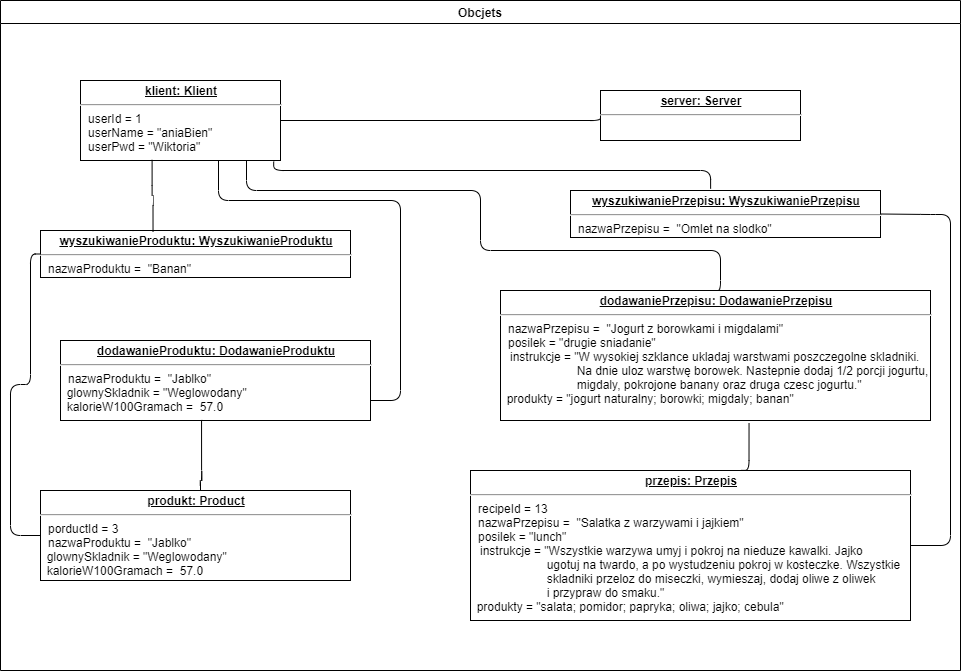

The diagram above was exported from draw.io. Its source (the exported page's mxGraphModel, read from the mxfile embedded in the PNG):
<mxGraphModel dx="1038" dy="548" grid="1" gridSize="10" guides="1" tooltips="1" connect="1" arrows="1" fold="1" page="1" pageScale="1" pageWidth="1169" pageHeight="826" background="#ffffff" math="0" shadow="0">
  <root>
    <mxCell id="0" />
    <mxCell id="1" parent="0" />
    <mxCell id="2" value="Obcjets" style="swimlane;whiteSpace=wrap" parent="1" vertex="1">
      <mxGeometry x="60" y="10" width="960" height="670" as="geometry" />
    </mxCell>
    <mxCell id="b4L1eVKrCasmwDzjQs01-42" value="&lt;p style=&quot;margin: 0px ; margin-top: 4px ; text-align: center ; text-decoration: underline&quot;&gt;&lt;b&gt;server: Server&lt;/b&gt;&lt;/p&gt;&lt;hr&gt;&lt;p style=&quot;margin: 0px ; margin-left: 8px&quot;&gt;&lt;br&gt;&lt;/p&gt;" style="verticalAlign=top;align=left;overflow=fill;fontSize=12;fontFamily=Helvetica;html=1;" vertex="1" parent="2">
      <mxGeometry x="600" y="90" width="200" height="50" as="geometry" />
    </mxCell>
    <mxCell id="b4L1eVKrCasmwDzjQs01-45" value="&lt;p style=&quot;margin: 0px ; margin-top: 4px ; text-align: center ; text-decoration: underline&quot;&gt;&lt;b&gt;klient: Klient&lt;/b&gt;&lt;/p&gt;&lt;hr&gt;&lt;p style=&quot;margin: 0px ; margin-left: 8px&quot;&gt;userId = 1&lt;br&gt;userName = &quot;aniaBien&quot;&lt;br&gt;userPwd = &quot;Wiktoria&quot;&lt;/p&gt;" style="verticalAlign=top;align=left;overflow=fill;fontSize=12;fontFamily=Helvetica;html=1;" vertex="1" parent="2">
      <mxGeometry x="80" y="80" width="200" height="80" as="geometry" />
    </mxCell>
    <mxCell id="b4L1eVKrCasmwDzjQs01-46" value="&lt;p style=&quot;margin: 0px ; margin-top: 4px ; text-align: center ; text-decoration: underline&quot;&gt;&lt;b&gt;wyszukiwanieProduktu: WyszukiwanieProduktu&lt;/b&gt;&lt;/p&gt;&lt;hr&gt;&lt;p style=&quot;margin: 0px ; margin-left: 8px&quot;&gt;nazwaProduktu =&amp;nbsp; &quot;Banan&quot;&lt;br&gt;&lt;br&gt;&lt;/p&gt;" style="verticalAlign=top;align=left;overflow=fill;fontSize=12;fontFamily=Helvetica;html=1;" vertex="1" parent="2">
      <mxGeometry x="40" y="230" width="310" height="47" as="geometry" />
    </mxCell>
    <mxCell id="b4L1eVKrCasmwDzjQs01-47" value="&lt;p style=&quot;margin: 0px ; margin-top: 4px ; text-align: center ; text-decoration: underline&quot;&gt;&lt;b&gt;wyszukiwaniePrzepisu: WyszukiwaniePrzepisu&lt;/b&gt;&lt;/p&gt;&lt;hr&gt;&lt;p style=&quot;margin: 0px ; margin-left: 8px&quot;&gt;nazwaPrzepisu =&amp;nbsp; &quot;Omlet na slodko&quot;&lt;br&gt;&lt;br&gt;&lt;/p&gt;" style="verticalAlign=top;align=left;overflow=fill;fontSize=12;fontFamily=Helvetica;html=1;" vertex="1" parent="2">
      <mxGeometry x="570" y="190" width="310" height="47" as="geometry" />
    </mxCell>
    <mxCell id="b4L1eVKrCasmwDzjQs01-48" value="&lt;p style=&quot;margin: 0px ; margin-top: 4px ; text-align: center ; text-decoration: underline&quot;&gt;&lt;b&gt;dodawanieProduktu: DodawanieProduktu&lt;/b&gt;&lt;/p&gt;&lt;hr&gt;&lt;p style=&quot;margin: 0px ; margin-left: 8px&quot;&gt;nazwaProduktu =&amp;nbsp; &quot;Jablko&quot;&lt;/p&gt;&amp;nbsp; glownySkladnik =&amp;nbsp;&lt;span&gt;&quot;Weglowodany&quot;&lt;/span&gt;&lt;br&gt;&amp;nbsp; kalorieW100Gramach&amp;nbsp;&lt;span&gt;=&amp;nbsp; 57.0&lt;br&gt;&lt;/span&gt;&lt;p style=&quot;margin: 0px ; margin-left: 8px&quot;&gt;&lt;br&gt;&lt;/p&gt;" style="verticalAlign=top;align=left;overflow=fill;fontSize=12;fontFamily=Helvetica;html=1;" vertex="1" parent="2">
      <mxGeometry x="60" y="340" width="310" height="80" as="geometry" />
    </mxCell>
    <mxCell id="b4L1eVKrCasmwDzjQs01-49" value="&lt;p style=&quot;margin: 0px ; margin-top: 4px ; text-align: center ; text-decoration: underline&quot;&gt;&lt;b&gt;produkt: Product&lt;/b&gt;&lt;/p&gt;&lt;hr&gt;&lt;p style=&quot;margin: 0px ; margin-left: 8px&quot;&gt;porductId = 3&lt;/p&gt;&lt;p style=&quot;margin: 0px ; margin-left: 8px&quot;&gt;nazwaProduktu =&amp;nbsp; &quot;Jablko&quot;&lt;/p&gt;&amp;nbsp; glownySkladnik =&amp;nbsp;&lt;span&gt;&quot;Weglowodany&quot;&lt;/span&gt;&lt;br&gt;&amp;nbsp; kalorieW100Gramach&amp;nbsp;&lt;span&gt;=&amp;nbsp; 57.0&lt;br&gt;&amp;nbsp;&amp;nbsp;&lt;br&gt;&lt;/span&gt;&lt;p style=&quot;margin: 0px ; margin-left: 8px&quot;&gt;&lt;br&gt;&lt;/p&gt;" style="verticalAlign=top;align=left;overflow=fill;fontSize=12;fontFamily=Helvetica;html=1;" vertex="1" parent="2">
      <mxGeometry x="40" y="490" width="310" height="90" as="geometry" />
    </mxCell>
    <mxCell id="b4L1eVKrCasmwDzjQs01-50" value="&lt;p style=&quot;margin: 0px ; margin-top: 4px ; text-align: center ; text-decoration: underline&quot;&gt;&lt;b&gt;dodawaniePrzepisu: DodawaniePrzepisu&lt;/b&gt;&lt;/p&gt;&lt;hr&gt;&lt;p style=&quot;margin: 0px ; margin-left: 8px&quot;&gt;nazwaPrzepisu =&amp;nbsp; &quot;Jogurt z borowkami i migdalami&quot;&lt;/p&gt;&lt;p style=&quot;margin: 0px ; margin-left: 8px&quot;&gt;posilek = &quot;drugie sniadanie&quot;&lt;/p&gt;&amp;nbsp; &amp;nbsp;instrukcje = &quot;&lt;span&gt;W wysokiej szklance ukladaj warstwami poszczegolne skladniki.&amp;nbsp;&lt;br&gt;&lt;/span&gt;&lt;span&gt;&amp;nbsp; &amp;nbsp; &amp;nbsp; &amp;nbsp; &amp;nbsp; &amp;nbsp; &amp;nbsp; &amp;nbsp; &amp;nbsp; &amp;nbsp; &amp;nbsp; &amp;nbsp;Na dnie uloz warstwę borowek.&amp;nbsp;&lt;/span&gt;&lt;span&gt;Nastepnie dodaj 1/2 porcji jogurtu,&amp;nbsp;&lt;br&gt;&lt;/span&gt;&lt;span&gt;&amp;nbsp; &amp;nbsp; &amp;nbsp; &amp;nbsp; &amp;nbsp; &amp;nbsp; &amp;nbsp; &amp;nbsp; &amp;nbsp; &amp;nbsp; &amp;nbsp; &amp;nbsp;migdaly,&amp;nbsp;&lt;/span&gt;&lt;span&gt;pokrojone banany oraz&amp;nbsp;&lt;/span&gt;&lt;span&gt;druga czesc jogurtu.&quot;&lt;/span&gt;&lt;span&gt;&lt;br&gt;&amp;nbsp;&amp;nbsp;&lt;/span&gt;produkty = &quot;jogurt naturalny; borowki; migdaly; banan&quot;&lt;span&gt;&lt;br&gt;&lt;/span&gt;&lt;p style=&quot;margin: 0px ; margin-left: 8px&quot;&gt;&lt;br&gt;&lt;/p&gt;" style="verticalAlign=top;align=left;overflow=fill;fontSize=12;fontFamily=Helvetica;html=1;" vertex="1" parent="2">
      <mxGeometry x="500" y="290" width="430" height="130" as="geometry" />
    </mxCell>
    <mxCell id="b4L1eVKrCasmwDzjQs01-51" value="&lt;p style=&quot;margin: 0px ; margin-top: 4px ; text-align: center ; text-decoration: underline&quot;&gt;&lt;b&gt;przepis: Przepis&lt;/b&gt;&lt;/p&gt;&lt;hr&gt;&lt;p style=&quot;margin: 0px ; margin-left: 8px&quot;&gt;recipeId = 13&lt;/p&gt;&lt;p style=&quot;margin: 0px ; margin-left: 8px&quot;&gt;nazwaPrzepisu =&amp;nbsp; &quot;Salatka z warzywami i jajkiem&quot;&lt;/p&gt;&lt;p style=&quot;margin: 0px ; margin-left: 8px&quot;&gt;posilek = &quot;lunch&quot;&lt;/p&gt;&amp;nbsp; &amp;nbsp;instrukcje = &quot;&lt;span&gt;Wszystkie warzywa umyj i pokroj na nieduze kawalki.&amp;nbsp;&lt;/span&gt;&lt;span&gt;Jajko &lt;br&gt;&amp;nbsp; &amp;nbsp; &amp;nbsp; &amp;nbsp; &amp;nbsp; &amp;nbsp; &amp;nbsp; &amp;nbsp; &amp;nbsp; &amp;nbsp; &amp;nbsp; &amp;nbsp;ugotuj na twardo, a po wystudzeniu pokroj w kosteczke.&amp;nbsp;&lt;/span&gt;&lt;span&gt;Wszystkie &lt;br&gt;&amp;nbsp; &amp;nbsp; &amp;nbsp; &amp;nbsp; &amp;nbsp; &amp;nbsp; &amp;nbsp; &amp;nbsp; &amp;nbsp; &amp;nbsp; &amp;nbsp; &amp;nbsp;skladniki przeloz do miseczki, wymieszaj, dodaj oliwe z oliwek &lt;br&gt;&amp;nbsp; &amp;nbsp; &amp;nbsp; &amp;nbsp; &amp;nbsp; &amp;nbsp; &amp;nbsp; &amp;nbsp; &amp;nbsp; &amp;nbsp; &amp;nbsp; &amp;nbsp;i przypraw do smaku.&lt;/span&gt;&lt;span&gt;&quot;&lt;/span&gt;&lt;span&gt;&lt;br&gt;&amp;nbsp;&amp;nbsp;&lt;/span&gt;produkty = &quot;&lt;span&gt;salata;&amp;nbsp;&lt;/span&gt;&lt;span&gt;pomidor;&amp;nbsp;&lt;/span&gt;&lt;span&gt;papryka; o&lt;/span&gt;&lt;span&gt;liwa;&amp;nbsp;&lt;/span&gt;&lt;span&gt;jajko; cebula&quot;&lt;/span&gt;&lt;span&gt;&lt;br&gt;&lt;/span&gt;&lt;p style=&quot;margin: 0px ; margin-left: 8px&quot;&gt;&lt;br&gt;&lt;/p&gt;" style="verticalAlign=top;align=left;overflow=fill;fontSize=12;fontFamily=Helvetica;html=1;" vertex="1" parent="2">
      <mxGeometry x="470" y="470" width="440" height="150" as="geometry" />
    </mxCell>
    <mxCell id="b4L1eVKrCasmwDzjQs01-52" value="" style="endArrow=none;html=1;edgeStyle=orthogonalEdgeStyle;entryX=0.455;entryY=0.993;entryDx=0;entryDy=0;entryPerimeter=0;" edge="1" parent="2" target="b4L1eVKrCasmwDzjQs01-48">
      <mxGeometry relative="1" as="geometry">
        <mxPoint x="200" y="490" as="sourcePoint" />
        <mxPoint x="360" y="490" as="targetPoint" />
        <Array as="points">
          <mxPoint x="200" y="480" />
          <mxPoint x="201" y="480" />
        </Array>
      </mxGeometry>
    </mxCell>
    <mxCell id="b4L1eVKrCasmwDzjQs01-58" value="" style="endArrow=none;html=1;edgeStyle=orthogonalEdgeStyle;entryX=0.358;entryY=0.992;entryDx=0;entryDy=0;entryPerimeter=0;exitX=0.363;exitY=0.03;exitDx=0;exitDy=0;exitPerimeter=0;" edge="1" parent="2" source="b4L1eVKrCasmwDzjQs01-46" target="b4L1eVKrCasmwDzjQs01-45">
      <mxGeometry relative="1" as="geometry">
        <mxPoint x="152" y="220" as="sourcePoint" />
        <mxPoint x="221.04999999999995" y="439.44000000000005" as="targetPoint" />
      </mxGeometry>
    </mxCell>
    <mxCell id="b4L1eVKrCasmwDzjQs01-55" value="" style="endArrow=none;html=1;edgeStyle=orthogonalEdgeStyle;entryX=0.69;entryY=1.002;entryDx=0;entryDy=0;entryPerimeter=0;exitX=1;exitY=0.75;exitDx=0;exitDy=0;" edge="1" parent="2" source="b4L1eVKrCasmwDzjQs01-48" target="b4L1eVKrCasmwDzjQs01-45">
      <mxGeometry relative="1" as="geometry">
        <mxPoint x="195" y="340" as="sourcePoint" />
        <mxPoint x="211.04999999999995" y="429.44000000000005" as="targetPoint" />
        <Array as="points">
          <mxPoint x="400" y="400" />
          <mxPoint x="400" y="200" />
          <mxPoint x="218" y="200" />
        </Array>
      </mxGeometry>
    </mxCell>
    <mxCell id="b4L1eVKrCasmwDzjQs01-61" value="" style="endArrow=none;html=1;edgeStyle=orthogonalEdgeStyle;entryX=0;entryY=0.5;entryDx=0;entryDy=0;exitX=0;exitY=0.5;exitDx=0;exitDy=0;" edge="1" parent="2" source="b4L1eVKrCasmwDzjQs01-49" target="b4L1eVKrCasmwDzjQs01-46">
      <mxGeometry relative="1" as="geometry">
        <mxPoint x="230" y="520" as="sourcePoint" />
        <mxPoint x="231.04999999999995" y="449.44000000000005" as="targetPoint" />
        <Array as="points">
          <mxPoint x="10" y="535" />
          <mxPoint x="10" y="384" />
          <mxPoint x="30" y="384" />
          <mxPoint x="30" y="254" />
        </Array>
      </mxGeometry>
    </mxCell>
    <mxCell id="b4L1eVKrCasmwDzjQs01-65" value="" style="endArrow=none;html=1;edgeStyle=orthogonalEdgeStyle;entryX=0.966;entryY=1.013;entryDx=0;entryDy=0;entryPerimeter=0;exitX=0.452;exitY=-0.038;exitDx=0;exitDy=0;exitPerimeter=0;" edge="1" parent="2" source="b4L1eVKrCasmwDzjQs01-47" target="b4L1eVKrCasmwDzjQs01-45">
      <mxGeometry relative="1" as="geometry">
        <mxPoint x="162.52999999999997" y="241.40999999999997" as="sourcePoint" />
        <mxPoint x="161.5999999999999" y="169.36" as="targetPoint" />
        <Array as="points">
          <mxPoint x="710" y="170" />
          <mxPoint x="273" y="170" />
        </Array>
      </mxGeometry>
    </mxCell>
    <mxCell id="b4L1eVKrCasmwDzjQs01-66" value="" style="endArrow=none;html=1;edgeStyle=orthogonalEdgeStyle;entryX=0.83;entryY=1.003;entryDx=0;entryDy=0;entryPerimeter=0;exitX=0.5;exitY=0;exitDx=0;exitDy=0;" edge="1" parent="2" source="b4L1eVKrCasmwDzjQs01-50" target="b4L1eVKrCasmwDzjQs01-45">
      <mxGeometry relative="1" as="geometry">
        <mxPoint x="720.1199999999999" y="198.21400000000006" as="sourcePoint" />
        <mxPoint x="283.20000000000005" y="171.03999999999996" as="targetPoint" />
        <Array as="points">
          <mxPoint x="720" y="290" />
          <mxPoint x="720" y="250" />
          <mxPoint x="480" y="250" />
          <mxPoint x="480" y="190" />
          <mxPoint x="246" y="190" />
        </Array>
      </mxGeometry>
    </mxCell>
    <mxCell id="b4L1eVKrCasmwDzjQs01-69" value="" style="endArrow=none;html=1;edgeStyle=orthogonalEdgeStyle;entryX=1;entryY=0.5;entryDx=0;entryDy=0;exitX=0;exitY=0.5;exitDx=0;exitDy=0;" edge="1" parent="2" source="b4L1eVKrCasmwDzjQs01-42" target="b4L1eVKrCasmwDzjQs01-45">
      <mxGeometry relative="1" as="geometry">
        <mxPoint x="720.1199999999999" y="198.21400000000006" as="sourcePoint" />
        <mxPoint x="283.20000000000005" y="171.03999999999996" as="targetPoint" />
        <Array as="points">
          <mxPoint x="600" y="120" />
        </Array>
      </mxGeometry>
    </mxCell>
    <mxCell id="b4L1eVKrCasmwDzjQs01-70" value="" style="endArrow=none;html=1;edgeStyle=orthogonalEdgeStyle;entryX=1;entryY=0.5;entryDx=0;entryDy=0;exitX=1;exitY=0.5;exitDx=0;exitDy=0;" edge="1" parent="2" source="b4L1eVKrCasmwDzjQs01-51" target="b4L1eVKrCasmwDzjQs01-47">
      <mxGeometry relative="1" as="geometry">
        <mxPoint x="730.1199999999999" y="208.21400000000006" as="sourcePoint" />
        <mxPoint x="293.20000000000005" y="181.03999999999996" as="targetPoint" />
        <Array as="points">
          <mxPoint x="950" y="545" />
          <mxPoint x="950" y="214" />
          <mxPoint x="930" y="214" />
        </Array>
      </mxGeometry>
    </mxCell>
    <mxCell id="b4L1eVKrCasmwDzjQs01-71" value="" style="endArrow=none;html=1;edgeStyle=orthogonalEdgeStyle;entryX=0.578;entryY=1.02;entryDx=0;entryDy=0;entryPerimeter=0;exitX=0.615;exitY=-0.001;exitDx=0;exitDy=0;exitPerimeter=0;" edge="1" parent="2" source="b4L1eVKrCasmwDzjQs01-51" target="b4L1eVKrCasmwDzjQs01-50">
      <mxGeometry relative="1" as="geometry">
        <mxPoint x="210" y="500" as="sourcePoint" />
        <mxPoint x="211.04999999999995" y="429.44000000000005" as="targetPoint" />
        <Array as="points">
          <mxPoint x="749" y="470" />
        </Array>
      </mxGeometry>
    </mxCell>
  </root>
</mxGraphModel>